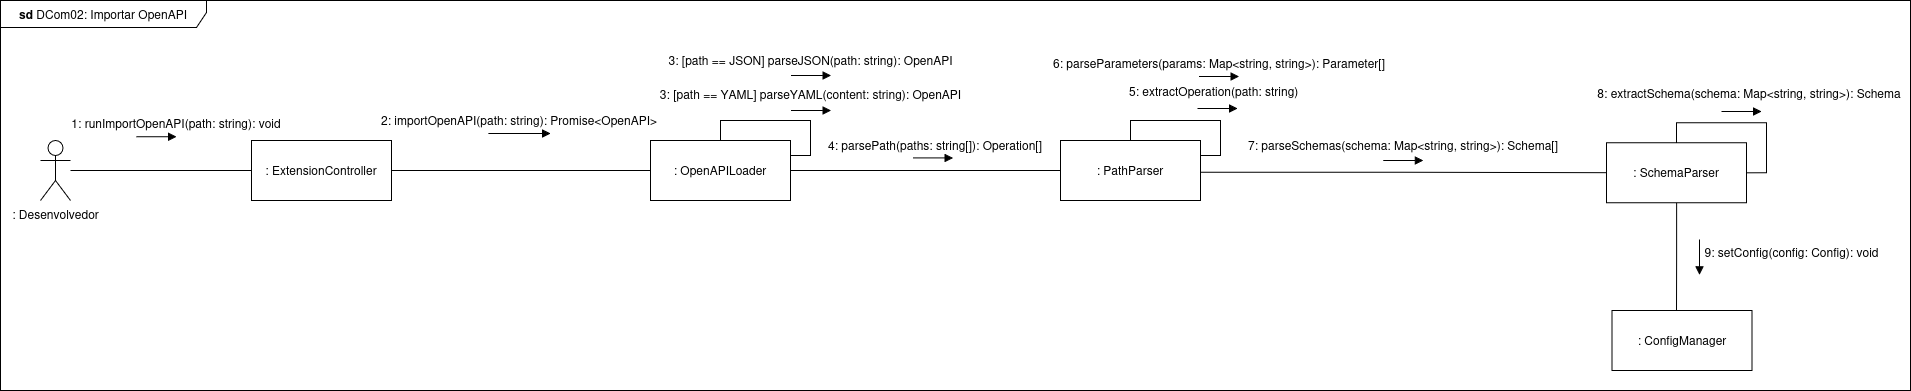

The diagram above was exported from draw.io. Its source (the exported page's mxGraphModel, read from the mxfile embedded in the PNG):
<mxGraphModel dx="2893" dy="771" grid="1" gridSize="10" guides="1" tooltips="1" connect="1" arrows="1" fold="1" page="1" pageScale="1" pageWidth="827" pageHeight="1169" math="0" shadow="0">
  <root>
    <mxCell id="1SyITUsoBsodiobGkYIn-0" />
    <mxCell id="1SyITUsoBsodiobGkYIn-1" parent="1SyITUsoBsodiobGkYIn-0" />
    <mxCell id="1SyITUsoBsodiobGkYIn-2" value="Yes" style="rounded=0;html=1;jettySize=auto;orthogonalLoop=1;fontSize=11;endArrow=block;endFill=0;endSize=8;strokeWidth=1;shadow=0;labelBackgroundColor=none;edgeStyle=orthogonalEdgeStyle;" parent="1SyITUsoBsodiobGkYIn-1" edge="1">
      <mxGeometry y="20" relative="1" as="geometry">
        <mxPoint as="offset" />
        <mxPoint x="220" y="250.0000000000001" as="sourcePoint" />
      </mxGeometry>
    </mxCell>
    <mxCell id="1SyITUsoBsodiobGkYIn-3" value="No" style="rounded=0;html=1;jettySize=auto;orthogonalLoop=1;fontSize=11;endArrow=block;endFill=0;endSize=8;strokeWidth=1;shadow=0;labelBackgroundColor=none;edgeStyle=orthogonalEdgeStyle;" parent="1SyITUsoBsodiobGkYIn-1" edge="1">
      <mxGeometry x="0.3333" y="20" relative="1" as="geometry">
        <mxPoint as="offset" />
        <mxPoint x="220" y="369.9999999999999" as="sourcePoint" />
      </mxGeometry>
    </mxCell>
    <mxCell id="1SyITUsoBsodiobGkYIn-4" value="Yes" style="edgeStyle=orthogonalEdgeStyle;rounded=0;html=1;jettySize=auto;orthogonalLoop=1;fontSize=11;endArrow=block;endFill=0;endSize=8;strokeWidth=1;shadow=0;labelBackgroundColor=none;" parent="1SyITUsoBsodiobGkYIn-1" edge="1">
      <mxGeometry y="10" relative="1" as="geometry">
        <mxPoint as="offset" />
        <mxPoint x="270" y="329.9999999999999" as="sourcePoint" />
      </mxGeometry>
    </mxCell>
    <mxCell id="nFa5deFi-Tvsrw_6lova-0" style="edgeStyle=orthogonalEdgeStyle;rounded=0;orthogonalLoop=1;jettySize=auto;html=1;entryX=0;entryY=0.5;entryDx=0;entryDy=0;endArrow=none;endFill=0;" parent="1SyITUsoBsodiobGkYIn-1" source="nFa5deFi-Tvsrw_6lova-1" target="wPvFgFievFf-QCac1mZn-0" edge="1">
      <mxGeometry relative="1" as="geometry" />
    </mxCell>
    <mxCell id="nFa5deFi-Tvsrw_6lova-1" value=": Desenvolvedor" style="shape=umlActor;verticalLabelPosition=bottom;verticalAlign=top;html=1;outlineConnect=0;" parent="1SyITUsoBsodiobGkYIn-1" vertex="1">
      <mxGeometry x="-90" y="170" width="30" height="60" as="geometry" />
    </mxCell>
    <mxCell id="nFa5deFi-Tvsrw_6lova-2" value=": OpenAPILoader" style="rounded=0;whiteSpace=wrap;html=1;" parent="1SyITUsoBsodiobGkYIn-1" vertex="1">
      <mxGeometry x="520" y="170" width="140" height="60" as="geometry" />
    </mxCell>
    <mxCell id="nFa5deFi-Tvsrw_6lova-12" value=": PathParser" style="rounded=0;whiteSpace=wrap;html=1;" parent="1SyITUsoBsodiobGkYIn-1" vertex="1">
      <mxGeometry x="930" y="170" width="140" height="60" as="geometry" />
    </mxCell>
    <mxCell id="nFa5deFi-Tvsrw_6lova-13" style="edgeStyle=orthogonalEdgeStyle;rounded=0;orthogonalLoop=1;jettySize=auto;html=1;endArrow=none;endFill=0;entryX=0;entryY=0.5;entryDx=0;entryDy=0;" parent="1SyITUsoBsodiobGkYIn-1" source="nFa5deFi-Tvsrw_6lova-2" target="nFa5deFi-Tvsrw_6lova-12" edge="1">
      <mxGeometry relative="1" as="geometry">
        <mxPoint x="590" y="360" as="targetPoint" />
      </mxGeometry>
    </mxCell>
    <mxCell id="nFa5deFi-Tvsrw_6lova-15" value="4:&amp;nbsp;&lt;span style=&quot;color: rgb(171, 178, 191);&quot; class=&quot;token&quot;&gt;&lt;/span&gt;parsePath(paths: string[]): Operation[]" style="text;html=1;whiteSpace=wrap;strokeColor=none;fillColor=none;align=center;verticalAlign=middle;rounded=0;" parent="1SyITUsoBsodiobGkYIn-1" vertex="1">
      <mxGeometry x="690" y="160" width="230" height="30" as="geometry" />
    </mxCell>
    <mxCell id="nFa5deFi-Tvsrw_6lova-17" value="" style="endArrow=block;html=1;rounded=0;endFill=1;" parent="1SyITUsoBsodiobGkYIn-1" edge="1">
      <mxGeometry width="50" height="50" relative="1" as="geometry">
        <mxPoint x="782.5" y="187.41" as="sourcePoint" />
        <mxPoint x="822.5" y="187.41" as="targetPoint" />
      </mxGeometry>
    </mxCell>
    <mxCell id="nFa5deFi-Tvsrw_6lova-22" value=": SchemaParser" style="rounded=0;whiteSpace=wrap;html=1;" parent="1SyITUsoBsodiobGkYIn-1" vertex="1">
      <mxGeometry x="1476" y="172.24" width="140" height="60" as="geometry" />
    </mxCell>
    <mxCell id="nFa5deFi-Tvsrw_6lova-23" style="edgeStyle=orthogonalEdgeStyle;rounded=0;orthogonalLoop=1;jettySize=auto;html=1;endArrow=none;endFill=0;entryX=0;entryY=0.5;entryDx=0;entryDy=0;" parent="1SyITUsoBsodiobGkYIn-1" target="nFa5deFi-Tvsrw_6lova-22" edge="1">
      <mxGeometry relative="1" as="geometry">
        <mxPoint x="1070" y="201.79" as="sourcePoint" />
        <mxPoint x="1270" y="202" as="targetPoint" />
      </mxGeometry>
    </mxCell>
    <mxCell id="nFa5deFi-Tvsrw_6lova-29" value=": ConfigManager" style="rounded=0;whiteSpace=wrap;html=1;" parent="1SyITUsoBsodiobGkYIn-1" vertex="1">
      <mxGeometry x="1481.5" y="340" width="140" height="60" as="geometry" />
    </mxCell>
    <mxCell id="nFa5deFi-Tvsrw_6lova-30" style="edgeStyle=orthogonalEdgeStyle;rounded=0;orthogonalLoop=1;jettySize=auto;html=1;endArrow=none;endFill=0;entryX=0.46;entryY=0.007;entryDx=0;entryDy=0;exitX=0.5;exitY=1;exitDx=0;exitDy=0;entryPerimeter=0;" parent="1SyITUsoBsodiobGkYIn-1" source="nFa5deFi-Tvsrw_6lova-22" target="nFa5deFi-Tvsrw_6lova-29" edge="1">
      <mxGeometry relative="1" as="geometry">
        <mxPoint x="1496" y="300" as="sourcePoint" />
        <mxPoint x="1786" y="300.21000000000004" as="targetPoint" />
      </mxGeometry>
    </mxCell>
    <mxCell id="nFa5deFi-Tvsrw_6lova-31" value="9: setConfig(config: Config): void" style="text;html=1;whiteSpace=wrap;strokeColor=none;fillColor=none;align=center;verticalAlign=middle;rounded=0;" parent="1SyITUsoBsodiobGkYIn-1" vertex="1">
      <mxGeometry x="1566" y="267" width="191" height="30" as="geometry" />
    </mxCell>
    <mxCell id="nFa5deFi-Tvsrw_6lova-32" value="" style="endArrow=block;html=1;rounded=0;endFill=1;" parent="1SyITUsoBsodiobGkYIn-1" edge="1">
      <mxGeometry width="50" height="50" relative="1" as="geometry">
        <mxPoint x="1569" y="269" as="sourcePoint" />
        <mxPoint x="1569" y="304.43" as="targetPoint" />
      </mxGeometry>
    </mxCell>
    <mxCell id="-ft1ZNBB22tfzc5DRld1-0" style="edgeStyle=orthogonalEdgeStyle;rounded=0;orthogonalLoop=1;jettySize=auto;html=1;entryX=1;entryY=0.25;entryDx=0;entryDy=0;endArrow=none;endFill=0;" parent="1SyITUsoBsodiobGkYIn-1" source="nFa5deFi-Tvsrw_6lova-2" target="nFa5deFi-Tvsrw_6lova-2" edge="1">
      <mxGeometry relative="1" as="geometry" />
    </mxCell>
    <mxCell id="-ft1ZNBB22tfzc5DRld1-1" value="" style="group" parent="1SyITUsoBsodiobGkYIn-1" vertex="1" connectable="0">
      <mxGeometry x="523" y="80" width="315" height="25" as="geometry" />
    </mxCell>
    <mxCell id="nFa5deFi-Tvsrw_6lova-10" value="3: [path == JSON]&amp;nbsp;parseJSON(path: string): OpenAPI" style="text;html=1;whiteSpace=wrap;strokeColor=none;fillColor=none;align=center;verticalAlign=middle;rounded=0;" parent="-ft1ZNBB22tfzc5DRld1-1" vertex="1">
      <mxGeometry width="315" height="20" as="geometry" />
    </mxCell>
    <mxCell id="nFa5deFi-Tvsrw_6lova-33" value="" style="endArrow=block;html=1;rounded=0;endFill=1;" parent="-ft1ZNBB22tfzc5DRld1-1" edge="1">
      <mxGeometry width="50" height="50" relative="1" as="geometry">
        <mxPoint x="137.5" y="25" as="sourcePoint" />
        <mxPoint x="177.5" y="25" as="targetPoint" />
      </mxGeometry>
    </mxCell>
    <mxCell id="-ft1ZNBB22tfzc5DRld1-2" value="" style="group" parent="1SyITUsoBsodiobGkYIn-1" vertex="1" connectable="0">
      <mxGeometry x="523" y="114" width="315" height="28" as="geometry" />
    </mxCell>
    <mxCell id="-ft1ZNBB22tfzc5DRld1-3" value="" style="group" parent="-ft1ZNBB22tfzc5DRld1-2" vertex="1" connectable="0">
      <mxGeometry width="315" height="26" as="geometry" />
    </mxCell>
    <mxCell id="nFa5deFi-Tvsrw_6lova-9" value="" style="endArrow=block;html=1;rounded=0;endFill=1;" parent="-ft1ZNBB22tfzc5DRld1-3" edge="1">
      <mxGeometry width="50" height="50" relative="1" as="geometry">
        <mxPoint x="137.5" y="26" as="sourcePoint" />
        <mxPoint x="177.5" y="26" as="targetPoint" />
      </mxGeometry>
    </mxCell>
    <mxCell id="nFa5deFi-Tvsrw_6lova-11" value="3: [path == YAML]&amp;nbsp;parseYAML(content: string):&amp;nbsp;OpenAPI" style="text;html=1;whiteSpace=wrap;strokeColor=none;fillColor=none;align=center;verticalAlign=middle;rounded=0;" parent="-ft1ZNBB22tfzc5DRld1-3" vertex="1">
      <mxGeometry width="315" height="20" as="geometry" />
    </mxCell>
    <mxCell id="-ft1ZNBB22tfzc5DRld1-4" style="edgeStyle=orthogonalEdgeStyle;rounded=0;orthogonalLoop=1;jettySize=auto;html=1;entryX=1;entryY=0.25;entryDx=0;entryDy=0;endArrow=none;endFill=0;" parent="1SyITUsoBsodiobGkYIn-1" source="nFa5deFi-Tvsrw_6lova-12" target="nFa5deFi-Tvsrw_6lova-12" edge="1">
      <mxGeometry relative="1" as="geometry" />
    </mxCell>
    <mxCell id="-ft1ZNBB22tfzc5DRld1-5" value="" style="group" parent="1SyITUsoBsodiobGkYIn-1" vertex="1" connectable="0">
      <mxGeometry x="1110" y="160" width="325.5" height="30" as="geometry" />
    </mxCell>
    <mxCell id="nFa5deFi-Tvsrw_6lova-27" value="" style="endArrow=block;html=1;rounded=0;endFill=1;" parent="-ft1ZNBB22tfzc5DRld1-5" edge="1">
      <mxGeometry width="50" height="50" relative="1" as="geometry">
        <mxPoint x="142.75" y="30" as="sourcePoint" />
        <mxPoint x="182.75" y="30" as="targetPoint" />
      </mxGeometry>
    </mxCell>
    <mxCell id="nFa5deFi-Tvsrw_6lova-28" value="7:&amp;nbsp;parseSchemas(schema: Map&amp;lt;string, string&amp;gt;):&amp;nbsp;Schema[]" style="text;html=1;whiteSpace=wrap;strokeColor=none;fillColor=none;align=center;verticalAlign=middle;rounded=0;" parent="-ft1ZNBB22tfzc5DRld1-5" vertex="1">
      <mxGeometry width="325.5" height="30" as="geometry" />
    </mxCell>
    <mxCell id="-ft1ZNBB22tfzc5DRld1-6" value="" style="group" parent="1SyITUsoBsodiobGkYIn-1" vertex="1" connectable="0">
      <mxGeometry x="997" y="107" width="180" height="31" as="geometry" />
    </mxCell>
    <mxCell id="nFa5deFi-Tvsrw_6lova-18" value="" style="endArrow=block;html=1;rounded=0;endFill=1;" parent="-ft1ZNBB22tfzc5DRld1-6" edge="1">
      <mxGeometry width="50" height="50" relative="1" as="geometry">
        <mxPoint x="70" y="31" as="sourcePoint" />
        <mxPoint x="110" y="31" as="targetPoint" />
      </mxGeometry>
    </mxCell>
    <mxCell id="nFa5deFi-Tvsrw_6lova-19" value="5:&amp;nbsp;extractOperation(path: string)" style="text;whiteSpace=wrap;html=1;" parent="-ft1ZNBB22tfzc5DRld1-6" vertex="1">
      <mxGeometry width="180" height="30" as="geometry" />
    </mxCell>
    <mxCell id="-ft1ZNBB22tfzc5DRld1-7" value="" style="group" parent="1SyITUsoBsodiobGkYIn-1" vertex="1" connectable="0">
      <mxGeometry x="921" y="79" width="335" height="27" as="geometry" />
    </mxCell>
    <mxCell id="nFa5deFi-Tvsrw_6lova-21" value="6:&amp;nbsp;parseParameters(params: Map&amp;lt;string, string&amp;gt;):&amp;nbsp;Parameter[]" style="text;whiteSpace=wrap;html=1;" parent="-ft1ZNBB22tfzc5DRld1-7" vertex="1">
      <mxGeometry width="335" height="20" as="geometry" />
    </mxCell>
    <mxCell id="nFa5deFi-Tvsrw_6lova-34" value="" style="endArrow=block;html=1;rounded=0;endFill=1;" parent="-ft1ZNBB22tfzc5DRld1-7" edge="1">
      <mxGeometry width="50" height="50" relative="1" as="geometry">
        <mxPoint x="147.5" y="27" as="sourcePoint" />
        <mxPoint x="187.5" y="27" as="targetPoint" />
      </mxGeometry>
    </mxCell>
    <mxCell id="-ft1ZNBB22tfzc5DRld1-8" style="edgeStyle=orthogonalEdgeStyle;rounded=0;orthogonalLoop=1;jettySize=auto;html=1;entryX=1;entryY=0.5;entryDx=0;entryDy=0;endArrow=none;endFill=0;" parent="1SyITUsoBsodiobGkYIn-1" source="nFa5deFi-Tvsrw_6lova-22" target="nFa5deFi-Tvsrw_6lova-22" edge="1">
      <mxGeometry relative="1" as="geometry" />
    </mxCell>
    <mxCell id="-ft1ZNBB22tfzc5DRld1-9" value="" style="group" parent="1SyITUsoBsodiobGkYIn-1" vertex="1" connectable="0">
      <mxGeometry x="1464" y="109" width="310" height="32.00000000000001" as="geometry" />
    </mxCell>
    <mxCell id="nFa5deFi-Tvsrw_6lova-25" value="" style="endArrow=block;html=1;rounded=0;endFill=1;" parent="-ft1ZNBB22tfzc5DRld1-9" edge="1">
      <mxGeometry width="50" height="50" relative="1" as="geometry">
        <mxPoint x="127" y="32.00000000000001" as="sourcePoint" />
        <mxPoint x="167" y="32.00000000000001" as="targetPoint" />
      </mxGeometry>
    </mxCell>
    <mxCell id="nFa5deFi-Tvsrw_6lova-26" value="8: extractSchema(schema: Map&amp;lt;string, string&amp;gt;):&amp;nbsp;Schema" style="text;html=1;whiteSpace=wrap;strokeColor=none;fillColor=none;align=center;verticalAlign=middle;rounded=0;" parent="-ft1ZNBB22tfzc5DRld1-9" vertex="1">
      <mxGeometry width="310" height="27" as="geometry" />
    </mxCell>
    <mxCell id="cRRsLA6Tq07t4UB1Cm5F-0" value="&lt;b&gt;sd &lt;/b&gt;DCom02:&amp;nbsp;Importar OpenAPI" style="shape=umlFrame;whiteSpace=wrap;html=1;pointerEvents=0;width=206;height=27;" parent="1SyITUsoBsodiobGkYIn-1" vertex="1">
      <mxGeometry x="-130" y="30" width="1910" height="390" as="geometry" />
    </mxCell>
    <mxCell id="wPvFgFievFf-QCac1mZn-1" style="edgeStyle=orthogonalEdgeStyle;rounded=0;orthogonalLoop=1;jettySize=auto;html=1;entryX=0;entryY=0.5;entryDx=0;entryDy=0;endArrow=none;endFill=0;" edge="1" parent="1SyITUsoBsodiobGkYIn-1" source="wPvFgFievFf-QCac1mZn-0" target="nFa5deFi-Tvsrw_6lova-2">
      <mxGeometry relative="1" as="geometry" />
    </mxCell>
    <mxCell id="wPvFgFievFf-QCac1mZn-0" value=":&amp;nbsp;ExtensionController" style="rounded=0;whiteSpace=wrap;html=1;" vertex="1" parent="1SyITUsoBsodiobGkYIn-1">
      <mxGeometry x="121" y="170" width="140" height="60" as="geometry" />
    </mxCell>
    <mxCell id="wPvFgFievFf-QCac1mZn-2" value="" style="group" vertex="1" connectable="0" parent="1SyITUsoBsodiobGkYIn-1">
      <mxGeometry x="240" y="132" width="280" height="23" as="geometry" />
    </mxCell>
    <mxCell id="_LlLx9bGivwjSNhyDLLL-4" value="" style="group" vertex="1" connectable="0" parent="wPvFgFievFf-QCac1mZn-2">
      <mxGeometry x="9" y="8" width="280" height="23" as="geometry" />
    </mxCell>
    <mxCell id="nFa5deFi-Tvsrw_6lova-3" value="" style="endArrow=block;html=1;rounded=0;endFill=1;" parent="_LlLx9bGivwjSNhyDLLL-4" edge="1">
      <mxGeometry width="50" height="50" relative="1" as="geometry">
        <mxPoint x="108.88888888888889" y="23" as="sourcePoint" />
        <mxPoint x="171.11111111111111" y="23" as="targetPoint" />
      </mxGeometry>
    </mxCell>
    <mxCell id="nFa5deFi-Tvsrw_6lova-4" value="2: importOpenAPI(path: string):&amp;nbsp;Promise&amp;lt;OpenAPI&amp;gt;" style="text;html=1;whiteSpace=wrap;strokeColor=none;fillColor=none;align=center;verticalAlign=middle;rounded=0;" parent="_LlLx9bGivwjSNhyDLLL-4" vertex="1">
      <mxGeometry width="280" height="20" as="geometry" />
    </mxCell>
    <mxCell id="_LlLx9bGivwjSNhyDLLL-0" value="" style="group" vertex="1" connectable="0" parent="1SyITUsoBsodiobGkYIn-1">
      <mxGeometry x="-61" y="142.24" width="220" height="23" as="geometry" />
    </mxCell>
    <mxCell id="_LlLx9bGivwjSNhyDLLL-5" value="" style="group" vertex="1" connectable="0" parent="_LlLx9bGivwjSNhyDLLL-0">
      <mxGeometry x="-3" y="1" width="220" height="23" as="geometry" />
    </mxCell>
    <mxCell id="_LlLx9bGivwjSNhyDLLL-1" value="" style="endArrow=block;html=1;rounded=0;endFill=1;" edge="1" parent="_LlLx9bGivwjSNhyDLLL-5">
      <mxGeometry width="50" height="50" relative="1" as="geometry">
        <mxPoint x="70" y="23" as="sourcePoint" />
        <mxPoint x="110" y="23" as="targetPoint" />
      </mxGeometry>
    </mxCell>
    <mxCell id="_LlLx9bGivwjSNhyDLLL-2" value="1: runImportOpenAPI(path: string): void" style="text;html=1;whiteSpace=wrap;strokeColor=none;fillColor=none;align=center;verticalAlign=middle;rounded=0;" vertex="1" parent="_LlLx9bGivwjSNhyDLLL-5">
      <mxGeometry width="220" height="20" as="geometry" />
    </mxCell>
  </root>
</mxGraphModel>